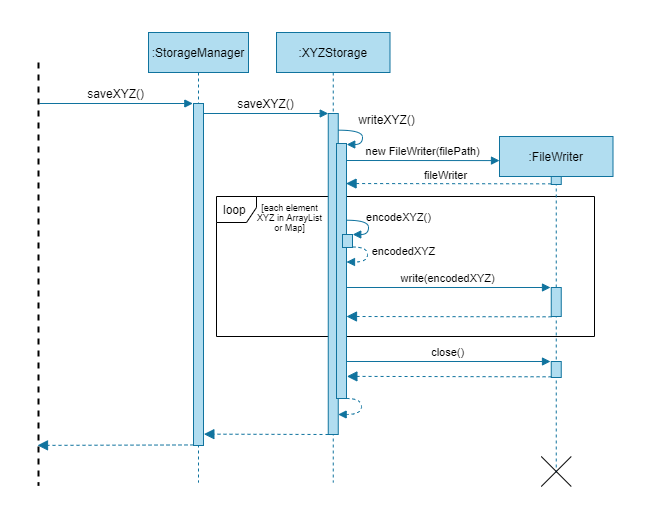

The diagram above was exported from draw.io. Its source (the exported page's mxGraphModel, read from the mxfile embedded in the PNG):
<mxGraphModel dx="905" dy="665" grid="0" gridSize="10" guides="1" tooltips="1" connect="1" arrows="1" fold="1" page="1" pageScale="1" pageWidth="1920" pageHeight="1200" math="0" shadow="0">
  <root>
    <mxCell id="0" />
    <mxCell id="1" parent="0" />
    <mxCell id="lkUSacpPvBcv5iJ9QcYu-38" value="" style="rounded=0;whiteSpace=wrap;html=1;fontSize=10;strokeColor=#FFFFFF;" vertex="1" parent="1">
      <mxGeometry x="142" y="129" width="650" height="518" as="geometry" />
    </mxCell>
    <mxCell id="lkUSacpPvBcv5iJ9QcYu-76" value="loop" style="shape=umlFrame;whiteSpace=wrap;html=1;width=40;height=26;boundedLbl=1;verticalAlign=middle;align=left;spacingLeft=5;fontSize=12;" vertex="1" parent="1">
      <mxGeometry x="358" y="325" width="378" height="140" as="geometry" />
    </mxCell>
    <mxCell id="lkUSacpPvBcv5iJ9QcYu-41" value=":StorageManager" style="shape=umlLifeline;perimeter=lifelinePerimeter;container=1;collapsible=0;recursiveResize=0;rounded=0;shadow=0;strokeWidth=1;fontFamily=Helvetica;fontSize=12;fillColor=#b1ddf0;strokeColor=#10739e;" vertex="1" parent="1">
      <mxGeometry x="290" y="161" width="100" height="450" as="geometry" />
    </mxCell>
    <mxCell id="lkUSacpPvBcv5iJ9QcYu-42" value="" style="points=[];perimeter=orthogonalPerimeter;rounded=0;shadow=0;strokeWidth=1;fontFamily=Helvetica;fontSize=13;fillColor=#b1ddf0;strokeColor=#10739e;" vertex="1" parent="lkUSacpPvBcv5iJ9QcYu-41">
      <mxGeometry x="45" y="71" width="10" height="342" as="geometry" />
    </mxCell>
    <mxCell id="lkUSacpPvBcv5iJ9QcYu-44" value="" style="verticalAlign=bottom;endArrow=block;dashed=1;endSize=8;shadow=0;strokeWidth=1;fontFamily=Helvetica;fontSize=13;fillColor=#b1ddf0;strokeColor=#10739e;endFill=1;entryX=0.928;entryY=0.6;entryDx=0;entryDy=0;entryPerimeter=0;" edge="1" parent="lkUSacpPvBcv5iJ9QcYu-41">
      <mxGeometry x="0.0094" relative="1" as="geometry">
        <mxPoint x="-111" y="412.88800000000015" as="targetPoint" />
        <mxPoint x="45" y="412.44000000000005" as="sourcePoint" />
        <Array as="points" />
        <mxPoint as="offset" />
      </mxGeometry>
    </mxCell>
    <mxCell id="lkUSacpPvBcv5iJ9QcYu-45" value=":XYZStorage" style="shape=umlLifeline;perimeter=lifelinePerimeter;container=1;collapsible=0;recursiveResize=0;rounded=0;shadow=0;strokeWidth=1;fontFamily=Helvetica;fontSize=12;fillColor=#b1ddf0;strokeColor=#10739e;" vertex="1" parent="1">
      <mxGeometry x="418" y="161" width="113.5" height="450" as="geometry" />
    </mxCell>
    <mxCell id="lkUSacpPvBcv5iJ9QcYu-46" value="" style="points=[];perimeter=orthogonalPerimeter;rounded=0;shadow=0;strokeWidth=1;fontFamily=Helvetica;fontSize=13;fillColor=#b1ddf0;strokeColor=#10739e;" vertex="1" parent="lkUSacpPvBcv5iJ9QcYu-45">
      <mxGeometry x="51.75" y="81" width="10" height="321" as="geometry" />
    </mxCell>
    <mxCell id="lkUSacpPvBcv5iJ9QcYu-49" value="saveXYZ()" style="verticalAlign=bottom;endArrow=block;entryX=0;entryY=0;shadow=0;strokeWidth=1;fontFamily=Helvetica;fontSize=12;fillColor=#b1ddf0;strokeColor=#10739e;" edge="1" parent="1" source="lkUSacpPvBcv5iJ9QcYu-42" target="lkUSacpPvBcv5iJ9QcYu-46">
      <mxGeometry relative="1" as="geometry">
        <mxPoint x="445" y="241" as="sourcePoint" />
      </mxGeometry>
    </mxCell>
    <mxCell id="lkUSacpPvBcv5iJ9QcYu-59" value="saveXYZ()" style="verticalAlign=bottom;endArrow=block;shadow=0;strokeWidth=1;fontFamily=Helvetica;fontSize=12;fillColor=#b1ddf0;strokeColor=#10739e;" edge="1" parent="1">
      <mxGeometry relative="1" as="geometry">
        <mxPoint x="181" y="232" as="sourcePoint" />
        <mxPoint x="334.3299999999999" y="232" as="targetPoint" />
      </mxGeometry>
    </mxCell>
    <mxCell id="lkUSacpPvBcv5iJ9QcYu-70" value="" style="line;strokeWidth=2;direction=south;html=1;fontSize=13;dashed=1;" vertex="1" parent="1">
      <mxGeometry x="175" y="191" width="10" height="423" as="geometry" />
    </mxCell>
    <mxCell id="lkUSacpPvBcv5iJ9QcYu-43" value="" style="verticalAlign=bottom;endArrow=block;dashed=1;endSize=8;shadow=0;strokeWidth=1;fontFamily=Helvetica;fontSize=13;fillColor=#b1ddf0;strokeColor=#10739e;endFill=1;entryX=1.037;entryY=0.924;entryDx=0;entryDy=0;entryPerimeter=0;" edge="1" parent="1">
      <mxGeometry x="0.0089" relative="1" as="geometry">
        <mxPoint x="345.37" y="562.652" as="targetPoint" />
        <mxPoint x="470" y="563" as="sourcePoint" />
        <Array as="points" />
        <mxPoint as="offset" />
      </mxGeometry>
    </mxCell>
    <mxCell id="lkUSacpPvBcv5iJ9QcYu-72" value="" style="points=[];perimeter=orthogonalPerimeter;rounded=0;shadow=0;strokeWidth=1;fontFamily=Helvetica;fontSize=13;fillColor=#b1ddf0;strokeColor=#10739e;" vertex="1" parent="1">
      <mxGeometry x="478" y="272" width="10" height="255" as="geometry" />
    </mxCell>
    <mxCell id="lkUSacpPvBcv5iJ9QcYu-73" value="" style="curved=1;endArrow=block;html=1;rounded=0;fontFamily=Helvetica;fontSize=13;edgeStyle=orthogonalEdgeStyle;entryX=0.976;entryY=0.048;entryDx=0;entryDy=0;entryPerimeter=0;fillColor=#b1ddf0;strokeColor=#10739e;endFill=1;exitX=1.004;exitY=0.052;exitDx=0;exitDy=0;exitPerimeter=0;" edge="1" parent="1" source="lkUSacpPvBcv5iJ9QcYu-46">
      <mxGeometry width="50" height="50" relative="1" as="geometry">
        <mxPoint x="480" y="251" as="sourcePoint" />
        <mxPoint x="488.24000000000024" y="273" as="targetPoint" />
        <Array as="points">
          <mxPoint x="504" y="259" />
          <mxPoint x="504" y="273" />
        </Array>
      </mxGeometry>
    </mxCell>
    <mxCell id="lkUSacpPvBcv5iJ9QcYu-74" value="writeXYZ()" style="text;html=1;align=center;verticalAlign=middle;resizable=0;points=[];autosize=1;strokeColor=none;fillColor=none;rounded=0;hachureGap=4;pointerEvents=0;fontFamily=Helvetica;fontSize=12;" vertex="1" parent="1">
      <mxGeometry x="494" y="239" width="67" height="18" as="geometry" />
    </mxCell>
    <mxCell id="lkUSacpPvBcv5iJ9QcYu-75" value="" style="points=[];perimeter=orthogonalPerimeter;rounded=0;shadow=0;strokeWidth=1;fontFamily=Helvetica;fontSize=13;fillColor=#b1ddf0;strokeColor=#10739e;" vertex="1" parent="1">
      <mxGeometry x="484" y="363" width="10" height="13" as="geometry" />
    </mxCell>
    <mxCell id="lkUSacpPvBcv5iJ9QcYu-77" value="" style="curved=1;endArrow=block;html=1;rounded=0;fontFamily=Helvetica;fontSize=13;edgeStyle=orthogonalEdgeStyle;entryX=0.976;entryY=0.048;entryDx=0;entryDy=0;entryPerimeter=0;fillColor=#b1ddf0;strokeColor=#10739e;endFill=1;exitX=1.063;exitY=0.301;exitDx=0;exitDy=0;exitPerimeter=0;" edge="1" parent="1" source="lkUSacpPvBcv5iJ9QcYu-72">
      <mxGeometry width="50" height="50" relative="1" as="geometry">
        <mxPoint x="488" y="341" as="sourcePoint" />
        <mxPoint x="494.24000000000024" y="362.9999999999999" as="targetPoint" />
        <Array as="points">
          <mxPoint x="510" y="349" />
          <mxPoint x="510" y="363" />
        </Array>
      </mxGeometry>
    </mxCell>
    <mxCell id="lkUSacpPvBcv5iJ9QcYu-78" value="encodeXYZ()" style="text;html=1;align=center;verticalAlign=middle;resizable=0;points=[];autosize=1;strokeColor=none;fillColor=none;rounded=0;hachureGap=4;pointerEvents=0;fontFamily=Helvetica;fontSize=11;" vertex="1" parent="1">
      <mxGeometry x="502.98" y="337" width="75" height="17" as="geometry" />
    </mxCell>
    <mxCell id="lkUSacpPvBcv5iJ9QcYu-79" value="[each element XYZ in ArrayList or Map]" style="text;html=1;strokeColor=none;fillColor=none;align=center;verticalAlign=middle;whiteSpace=wrap;rounded=0;fontSize=9;" vertex="1" parent="1">
      <mxGeometry x="397" y="318" width="69" height="55" as="geometry" />
    </mxCell>
    <mxCell id="lkUSacpPvBcv5iJ9QcYu-80" value=":FileWriter" style="shape=umlLifeline;perimeter=lifelinePerimeter;container=1;collapsible=0;recursiveResize=0;rounded=0;shadow=0;strokeWidth=1;fontFamily=Helvetica;fontSize=12;fillColor=#b1ddf0;strokeColor=#10739e;" vertex="1" parent="1">
      <mxGeometry x="641" y="265" width="113.5" height="336" as="geometry" />
    </mxCell>
    <mxCell id="lkUSacpPvBcv5iJ9QcYu-81" value="" style="points=[];perimeter=orthogonalPerimeter;rounded=0;shadow=0;strokeWidth=1;fontFamily=Helvetica;fontSize=13;fillColor=#b1ddf0;strokeColor=#10739e;" vertex="1" parent="lkUSacpPvBcv5iJ9QcYu-80">
      <mxGeometry x="51.75" y="40" width="10" height="8" as="geometry" />
    </mxCell>
    <mxCell id="lkUSacpPvBcv5iJ9QcYu-88" value="" style="points=[];perimeter=orthogonalPerimeter;rounded=0;shadow=0;strokeWidth=1;fontFamily=Helvetica;fontSize=13;fillColor=#b1ddf0;strokeColor=#10739e;" vertex="1" parent="lkUSacpPvBcv5iJ9QcYu-80">
      <mxGeometry x="51.75" y="151" width="10" height="29" as="geometry" />
    </mxCell>
    <mxCell id="lkUSacpPvBcv5iJ9QcYu-90" value="" style="points=[];perimeter=orthogonalPerimeter;rounded=0;shadow=0;strokeWidth=1;fontFamily=Helvetica;fontSize=13;fillColor=#b1ddf0;strokeColor=#10739e;" vertex="1" parent="lkUSacpPvBcv5iJ9QcYu-80">
      <mxGeometry x="51.75" y="225" width="10" height="16" as="geometry" />
    </mxCell>
    <mxCell id="lkUSacpPvBcv5iJ9QcYu-94" value="" style="shape=umlDestroy;fontSize=11;" vertex="1" parent="lkUSacpPvBcv5iJ9QcYu-80">
      <mxGeometry x="41.75" y="320" width="30" height="30" as="geometry" />
    </mxCell>
    <mxCell id="lkUSacpPvBcv5iJ9QcYu-82" value="new FileWriter(filePath)" style="verticalAlign=bottom;endArrow=block;entryX=0;entryY=0.044;shadow=0;strokeWidth=1;fontFamily=Helvetica;fontSize=11;fillColor=#b1ddf0;strokeColor=#10739e;entryDx=0;entryDy=0;entryPerimeter=0;" edge="1" parent="1">
      <mxGeometry relative="1" as="geometry">
        <mxPoint x="488" y="289" as="sourcePoint" />
        <mxPoint x="641" y="289.08000000000004" as="targetPoint" />
      </mxGeometry>
    </mxCell>
    <mxCell id="lkUSacpPvBcv5iJ9QcYu-83" value="" style="verticalAlign=bottom;endArrow=block;dashed=1;endSize=8;shadow=0;strokeWidth=1;fontFamily=Helvetica;fontSize=13;fillColor=#b1ddf0;strokeColor=#10739e;endFill=1;entryX=0.957;entryY=0.157;entryDx=0;entryDy=0;entryPerimeter=0;" edge="1" parent="1">
      <mxGeometry x="0.0089" relative="1" as="geometry">
        <mxPoint x="487.56999999999994" y="312.035" as="targetPoint" />
        <mxPoint x="692.63" y="312.35" as="sourcePoint" />
        <Array as="points" />
        <mxPoint as="offset" />
      </mxGeometry>
    </mxCell>
    <mxCell id="lkUSacpPvBcv5iJ9QcYu-84" value="&lt;font style=&quot;font-size: 11px&quot;&gt;fileWriter&lt;/font&gt;" style="text;html=1;align=center;verticalAlign=middle;resizable=0;points=[];autosize=1;strokeColor=none;fillColor=none;rounded=0;hachureGap=4;pointerEvents=0;fontFamily=Helvetica;fontSize=13;" vertex="1" parent="1">
      <mxGeometry x="560" y="293" width="53" height="20" as="geometry" />
    </mxCell>
    <mxCell id="lkUSacpPvBcv5iJ9QcYu-85" value="" style="curved=1;endArrow=block;html=1;rounded=0;fontFamily=Helvetica;fontSize=10;edgeStyle=orthogonalEdgeStyle;exitX=0.976;exitY=1;exitDx=0;exitDy=0;exitPerimeter=0;dashed=1;fillColor=#b1ddf0;strokeColor=#10739e;endFill=1;" edge="1" parent="1">
      <mxGeometry width="50" height="50" relative="1" as="geometry">
        <mxPoint x="493.7600000000002" y="375.5" as="sourcePoint" />
        <mxPoint x="488" y="390.5" as="targetPoint" />
        <Array as="points">
          <mxPoint x="509" y="375.5" />
          <mxPoint x="509" y="390.5" />
        </Array>
      </mxGeometry>
    </mxCell>
    <mxCell id="lkUSacpPvBcv5iJ9QcYu-86" value="&lt;font style=&quot;font-size: 11px;&quot;&gt;encodedXYZ&lt;/font&gt;" style="text;html=1;align=center;verticalAlign=middle;resizable=0;points=[];autosize=1;strokeColor=none;fillColor=none;rounded=0;hachureGap=4;pointerEvents=0;fontFamily=Helvetica;fontSize=11;" vertex="1" parent="1">
      <mxGeometry x="508.48" y="371" width="74" height="17" as="geometry" />
    </mxCell>
    <mxCell id="lkUSacpPvBcv5iJ9QcYu-87" value="write(encodedXYZ)" style="verticalAlign=bottom;endArrow=block;shadow=0;strokeWidth=1;fontFamily=Helvetica;fontSize=11;fillColor=#b1ddf0;strokeColor=#10739e;" edge="1" parent="1">
      <mxGeometry relative="1" as="geometry">
        <mxPoint x="488" y="416" as="sourcePoint" />
        <mxPoint x="692" y="416" as="targetPoint" />
      </mxGeometry>
    </mxCell>
    <mxCell id="lkUSacpPvBcv5iJ9QcYu-89" value="" style="verticalAlign=bottom;endArrow=block;dashed=1;endSize=8;shadow=0;strokeWidth=1;fontFamily=Helvetica;fontSize=13;fillColor=#b1ddf0;strokeColor=#10739e;endFill=1;entryX=0.957;entryY=0.157;entryDx=0;entryDy=0;entryPerimeter=0;" edge="1" parent="1">
      <mxGeometry x="0.0089" relative="1" as="geometry">
        <mxPoint x="487.99999999999994" y="444.99500000000006" as="targetPoint" />
        <mxPoint x="693.0599999999998" y="445.31" as="sourcePoint" />
        <Array as="points" />
        <mxPoint as="offset" />
      </mxGeometry>
    </mxCell>
    <mxCell id="lkUSacpPvBcv5iJ9QcYu-91" value="close()" style="verticalAlign=bottom;endArrow=block;shadow=0;strokeWidth=1;fontFamily=Helvetica;fontSize=11;fillColor=#b1ddf0;strokeColor=#10739e;" edge="1" parent="1">
      <mxGeometry relative="1" as="geometry">
        <mxPoint x="488" y="490" as="sourcePoint" />
        <mxPoint x="692" y="490" as="targetPoint" />
      </mxGeometry>
    </mxCell>
    <mxCell id="lkUSacpPvBcv5iJ9QcYu-92" value="" style="verticalAlign=bottom;endArrow=block;dashed=1;endSize=8;shadow=0;strokeWidth=1;fontFamily=Helvetica;fontSize=13;fillColor=#b1ddf0;strokeColor=#10739e;endFill=1;entryX=1.039;entryY=0.925;entryDx=0;entryDy=0;entryPerimeter=0;" edge="1" parent="1">
      <mxGeometry x="0.0089" relative="1" as="geometry">
        <mxPoint x="488.3900000000001" y="504.875" as="targetPoint" />
        <mxPoint x="693.06" y="505.31000000000006" as="sourcePoint" />
        <Array as="points" />
        <mxPoint as="offset" />
      </mxGeometry>
    </mxCell>
    <mxCell id="lkUSacpPvBcv5iJ9QcYu-93" value="" style="curved=1;endArrow=block;html=1;rounded=0;fontFamily=Helvetica;fontSize=10;edgeStyle=orthogonalEdgeStyle;exitX=0.976;exitY=1;exitDx=0;exitDy=0;exitPerimeter=0;dashed=1;fillColor=#b1ddf0;strokeColor=#10739e;endFill=1;entryX=0.993;entryY=0.939;entryDx=0;entryDy=0;entryPerimeter=0;" edge="1" parent="1" target="lkUSacpPvBcv5iJ9QcYu-46">
      <mxGeometry width="50" height="50" relative="1" as="geometry">
        <mxPoint x="487.74000000000024" y="527" as="sourcePoint" />
        <mxPoint x="481.98" y="542" as="targetPoint" />
        <Array as="points">
          <mxPoint x="503" y="527" />
          <mxPoint x="503" y="543" />
          <mxPoint x="480" y="543" />
        </Array>
      </mxGeometry>
    </mxCell>
  </root>
</mxGraphModel>